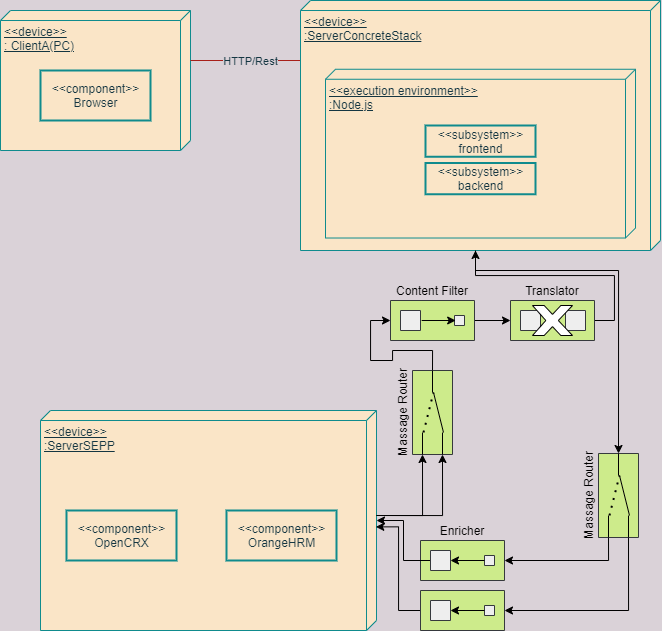

The diagram above was exported from draw.io. Its source (the exported page's mxGraphModel, read from the mxfile embedded in the PNG):
<mxGraphModel dx="1055" dy="872" grid="1" gridSize="10" guides="1" tooltips="1" connect="1" arrows="1" fold="1" page="1" pageScale="1" pageWidth="827" pageHeight="1169" background="#DAD2D8" math="0" shadow="0">
  <root>
    <mxCell id="0" />
    <mxCell id="1" parent="0" />
    <mxCell id="4" value="" style="group;strokeWidth=1;fontColor=#143642;" parent="1" vertex="1" connectable="0">
      <mxGeometry x="70" y="100" width="190" height="140" as="geometry" />
    </mxCell>
    <mxCell id="2" value="&amp;lt;&amp;lt;device&amp;gt;&amp;gt;&lt;br&gt;: ClientA(PC)" style="verticalAlign=top;align=left;spacingTop=8;spacingLeft=2;spacingRight=12;shape=cube;size=10;direction=south;fontStyle=4;html=1;fillColor=#FAE5C7;strokeColor=#0F8B8D;fontColor=#143642;" parent="4" vertex="1">
      <mxGeometry width="190" height="140" as="geometry" />
    </mxCell>
    <mxCell id="3" value="&amp;lt;&amp;lt;component&amp;gt;&amp;gt;&lt;br&gt;Browser" style="html=1;strokeWidth=2;fillColor=#FAE5C7;strokeColor=#0F8B8D;fontColor=#143642;" parent="4" vertex="1">
      <mxGeometry x="40" y="60" width="110" height="50" as="geometry" />
    </mxCell>
    <mxCell id="12" style="edgeStyle=orthogonalEdgeStyle;rounded=0;orthogonalLoop=1;jettySize=auto;html=1;entryX=0.175;entryY=1;entryDx=0;entryDy=0;entryPerimeter=0;endArrow=none;endFill=0;strokeColor=#A8201A;fontColor=#143642;labelBackgroundColor=#DAD2D8;" parent="1" source="2" target="5" edge="1">
      <mxGeometry relative="1" as="geometry">
        <Array as="points">
          <mxPoint x="370" y="150" />
        </Array>
      </mxGeometry>
    </mxCell>
    <mxCell id="14" value="HTTP/Rest" style="edgeLabel;html=1;align=center;verticalAlign=middle;resizable=0;points=[];fontColor=#143642;labelBackgroundColor=#DAD2D8;" parent="12" vertex="1" connectable="0">
      <mxGeometry x="-0.6388" relative="1" as="geometry">
        <mxPoint x="37" as="offset" />
      </mxGeometry>
    </mxCell>
    <mxCell id="17" value="" style="group;fontColor=#143642;" parent="1" vertex="1" connectable="0">
      <mxGeometry x="110" y="500" width="336" height="220" as="geometry" />
    </mxCell>
    <mxCell id="11" value="&amp;lt;&amp;lt;device&amp;gt;&amp;gt;&lt;br&gt;:ServerSEPP" style="verticalAlign=top;align=left;spacingTop=8;spacingLeft=2;spacingRight=12;shape=cube;size=10;direction=south;fontStyle=4;html=1;strokeWidth=1;fillColor=#FAE5C7;strokeColor=#0F8B8D;fontColor=#143642;" parent="17" vertex="1">
      <mxGeometry width="336" height="220" as="geometry" />
    </mxCell>
    <mxCell id="15" value="&amp;lt;&amp;lt;component&amp;gt;&amp;gt;&lt;br&gt;OpenCRX" style="html=1;strokeWidth=2;fillColor=#FAE5C7;strokeColor=#0F8B8D;fontColor=#143642;" parent="17" vertex="1">
      <mxGeometry x="26" y="100" width="110" height="50" as="geometry" />
    </mxCell>
    <mxCell id="16" value="&amp;lt;&amp;lt;component&amp;gt;&amp;gt;&lt;br&gt;OrangeHRM" style="html=1;strokeWidth=2;fillColor=#FAE5C7;strokeColor=#0F8B8D;fontColor=#143642;" parent="17" vertex="1">
      <mxGeometry x="186" y="100" width="110" height="50" as="geometry" />
    </mxCell>
    <mxCell id="20" value="" style="group" parent="1" vertex="1" connectable="0">
      <mxGeometry x="370" y="90" width="360" height="250" as="geometry" />
    </mxCell>
    <mxCell id="5" value="&amp;lt;&amp;lt;device&amp;gt;&amp;gt;&lt;br&gt;:ServerConcreteStack" style="verticalAlign=top;align=left;spacingTop=8;spacingLeft=2;spacingRight=12;shape=cube;size=10;direction=south;fontStyle=4;html=1;fillColor=#FAE5C7;strokeColor=#0F8B8D;fontColor=#143642;" parent="20" vertex="1">
      <mxGeometry width="360" height="250" as="geometry" />
    </mxCell>
    <mxCell id="8" value="&amp;lt;&amp;lt;execution environment&amp;gt;&amp;gt;&lt;br&gt;:Node.js" style="verticalAlign=top;align=left;spacingTop=8;spacingLeft=2;spacingRight=12;shape=cube;size=10;direction=south;fontStyle=4;html=1;strokeWidth=1;fillColor=#FAE5C7;strokeColor=#0F8B8D;fontColor=#143642;" parent="20" vertex="1">
      <mxGeometry x="25" y="68.75" width="310" height="168.75" as="geometry" />
    </mxCell>
    <mxCell id="6" value="&amp;lt;&amp;lt;subsystem&amp;gt;&amp;gt;&lt;br&gt;frontend" style="html=1;strokeWidth=2;fillColor=#FAE5C7;strokeColor=#0F8B8D;fontColor=#143642;" parent="20" vertex="1">
      <mxGeometry x="125" y="125" width="110" height="31.25" as="geometry" />
    </mxCell>
    <mxCell id="7" value="&amp;lt;&amp;lt;subsystem&amp;gt;&amp;gt;&lt;br&gt;backend" style="html=1;strokeWidth=2;fillColor=#FAE5C7;strokeColor=#0F8B8D;fontColor=#143642;" parent="20" vertex="1">
      <mxGeometry x="125" y="162.5" width="110" height="31.25" as="geometry" />
    </mxCell>
    <mxCell id="31" style="edgeStyle=orthogonalEdgeStyle;rounded=0;orthogonalLoop=1;jettySize=auto;html=1;entryX=1;entryY=0.5;entryDx=0;entryDy=0;strokeColor=#000000;exitX=0;exitY=0.5;exitDx=0;exitDy=0;" edge="1" parent="1" source="26" target="24">
      <mxGeometry relative="1" as="geometry" />
    </mxCell>
    <mxCell id="23" value="" style="rounded=0;whiteSpace=wrap;html=1;fillColor=#cdeb8b;strokeColor=#36393d;flipV=1;flipH=1;" vertex="1" parent="1">
      <mxGeometry x="490" y="630" width="84" height="40" as="geometry" />
    </mxCell>
    <mxCell id="50" style="edgeStyle=orthogonalEdgeStyle;rounded=0;orthogonalLoop=1;jettySize=auto;html=1;strokeColor=#000000;" edge="1" parent="1" source="24" target="11">
      <mxGeometry relative="1" as="geometry" />
    </mxCell>
    <mxCell id="24" value="" style="whiteSpace=wrap;html=1;aspect=fixed;fillColor=#eeeeee;strokeColor=#36393d;flipV=1;flipH=1;" vertex="1" parent="1">
      <mxGeometry x="500" y="640" width="20" height="20" as="geometry" />
    </mxCell>
    <mxCell id="26" value="" style="whiteSpace=wrap;html=1;aspect=fixed;fillColor=#eeeeee;strokeColor=#36393d;flipV=1;flipH=1;" vertex="1" parent="1">
      <mxGeometry x="554" y="645" width="10" height="10" as="geometry" />
    </mxCell>
    <mxCell id="32" value="" style="endArrow=classic;html=1;strokeColor=#000000;exitX=0;exitY=0.5;exitDx=0;exitDy=0;entryX=1;entryY=0.5;entryDx=0;entryDy=0;" edge="1" parent="1" source="26" target="24">
      <mxGeometry width="50" height="50" relative="1" as="geometry">
        <mxPoint x="530" y="620" as="sourcePoint" />
        <mxPoint x="580" y="570" as="targetPoint" />
      </mxGeometry>
    </mxCell>
    <mxCell id="33" style="edgeStyle=orthogonalEdgeStyle;rounded=0;orthogonalLoop=1;jettySize=auto;html=1;entryX=1;entryY=0.5;entryDx=0;entryDy=0;strokeColor=#000000;exitX=0;exitY=0.5;exitDx=0;exitDy=0;flipH=1;" edge="1" parent="1" source="36" target="35">
      <mxGeometry relative="1" as="geometry" />
    </mxCell>
    <mxCell id="62" style="edgeStyle=orthogonalEdgeStyle;rounded=0;orthogonalLoop=1;jettySize=auto;html=1;exitX=1;exitY=0.5;exitDx=0;exitDy=0;entryX=0;entryY=0.5;entryDx=0;entryDy=0;strokeColor=#000000;" edge="1" parent="1" source="34" target="39">
      <mxGeometry relative="1" as="geometry" />
    </mxCell>
    <mxCell id="34" value="" style="rounded=0;whiteSpace=wrap;html=1;fillColor=#cdeb8b;strokeColor=#36393d;flipV=1;flipH=1;" vertex="1" parent="1">
      <mxGeometry x="460" y="390" width="84" height="40" as="geometry" />
    </mxCell>
    <mxCell id="35" value="" style="whiteSpace=wrap;html=1;aspect=fixed;fillColor=#eeeeee;strokeColor=#36393d;flipV=1;flipH=1;" vertex="1" parent="1">
      <mxGeometry x="470" y="400" width="20" height="20" as="geometry" />
    </mxCell>
    <mxCell id="36" value="" style="whiteSpace=wrap;html=1;aspect=fixed;fillColor=#eeeeee;strokeColor=#36393d;flipV=1;flipH=1;" vertex="1" parent="1">
      <mxGeometry x="524" y="405" width="10" height="10" as="geometry" />
    </mxCell>
    <mxCell id="37" value="" style="endArrow=classic;html=1;strokeColor=#000000;exitX=0;exitY=0.5;exitDx=0;exitDy=0;entryX=1;entryY=0.5;entryDx=0;entryDy=0;flipH=1;" edge="1" parent="1" source="36" target="35">
      <mxGeometry width="50" height="50" relative="1" as="geometry">
        <mxPoint x="500" y="380" as="sourcePoint" />
        <mxPoint x="550" y="330" as="targetPoint" />
      </mxGeometry>
    </mxCell>
    <mxCell id="63" style="edgeStyle=orthogonalEdgeStyle;rounded=0;orthogonalLoop=1;jettySize=auto;html=1;exitX=1;exitY=0.5;exitDx=0;exitDy=0;entryX=0;entryY=0;entryDx=250;entryDy=185;entryPerimeter=0;strokeColor=#000000;" edge="1" parent="1" source="39" target="5">
      <mxGeometry relative="1" as="geometry" />
    </mxCell>
    <mxCell id="39" value="" style="rounded=0;whiteSpace=wrap;html=1;fillColor=#cdeb8b;strokeColor=#36393d;flipV=1;flipH=1;" vertex="1" parent="1">
      <mxGeometry x="580" y="390" width="84" height="40" as="geometry" />
    </mxCell>
    <mxCell id="40" value="" style="whiteSpace=wrap;html=1;aspect=fixed;fillColor=#eeeeee;strokeColor=#36393d;flipV=1;flipH=1;" vertex="1" parent="1">
      <mxGeometry x="590" y="400" width="20" height="20" as="geometry" />
    </mxCell>
    <mxCell id="43" value="" style="whiteSpace=wrap;html=1;aspect=fixed;fillColor=#eeeeee;strokeColor=#36393d;flipV=1;flipH=1;" vertex="1" parent="1">
      <mxGeometry x="635" y="400" width="20" height="20" as="geometry" />
    </mxCell>
    <mxCell id="44" value="" style="verticalLabelPosition=bottom;verticalAlign=top;html=1;shape=mxgraph.basic.x" vertex="1" parent="1">
      <mxGeometry x="602" y="395" width="40" height="30" as="geometry" />
    </mxCell>
    <mxCell id="61" style="edgeStyle=orthogonalEdgeStyle;rounded=0;orthogonalLoop=1;jettySize=auto;html=1;exitX=0;exitY=0.5;exitDx=0;exitDy=0;entryX=0;entryY=0.5;entryDx=0;entryDy=0;strokeColor=#000000;" edge="1" parent="1" source="51" target="34">
      <mxGeometry relative="1" as="geometry" />
    </mxCell>
    <mxCell id="51" value="" style="rounded=0;whiteSpace=wrap;html=1;fillColor=#cdeb8b;strokeColor=#36393d;flipV=1;flipH=1;rotation=90;" vertex="1" parent="1">
      <mxGeometry x="460" y="482" width="84" height="40" as="geometry" />
    </mxCell>
    <mxCell id="52" value="" style="endArrow=none;html=1;strokeColor=#000000;entryX=1;entryY=0.25;entryDx=0;entryDy=0;" edge="1" parent="1" target="51">
      <mxGeometry width="50" height="50" relative="1" as="geometry">
        <mxPoint x="512" y="522" as="sourcePoint" />
        <mxPoint x="343" y="472" as="targetPoint" />
      </mxGeometry>
    </mxCell>
    <mxCell id="54" value="" style="endArrow=none;html=1;strokeColor=#000000;entryX=1;entryY=0.75;entryDx=0;entryDy=0;" edge="1" parent="1" target="51">
      <mxGeometry width="50" height="50" relative="1" as="geometry">
        <mxPoint x="492" y="522" as="sourcePoint" />
        <mxPoint x="512" y="480" as="targetPoint" />
      </mxGeometry>
    </mxCell>
    <mxCell id="56" value="" style="endArrow=none;html=1;strokeColor=#000000;entryX=0;entryY=0.5;entryDx=0;entryDy=0;" edge="1" parent="1" target="51">
      <mxGeometry width="50" height="50" relative="1" as="geometry">
        <mxPoint x="502" y="482" as="sourcePoint" />
        <mxPoint x="533" y="442" as="targetPoint" />
      </mxGeometry>
    </mxCell>
    <mxCell id="57" value="" style="endArrow=none;dashed=1;html=1;dashPattern=1 3;strokeWidth=2;" edge="1" parent="1">
      <mxGeometry width="50" height="50" relative="1" as="geometry">
        <mxPoint x="493" y="522" as="sourcePoint" />
        <mxPoint x="503" y="482" as="targetPoint" />
      </mxGeometry>
    </mxCell>
    <mxCell id="58" value="" style="endArrow=none;html=1;strokeColor=#000000;" edge="1" parent="1">
      <mxGeometry width="50" height="50" relative="1" as="geometry">
        <mxPoint x="513" y="522" as="sourcePoint" />
        <mxPoint x="503" y="482" as="targetPoint" />
      </mxGeometry>
    </mxCell>
    <mxCell id="59" style="edgeStyle=orthogonalEdgeStyle;rounded=0;orthogonalLoop=1;jettySize=auto;html=1;exitX=0;exitY=0;exitDx=105;exitDy=0;exitPerimeter=0;entryX=1;entryY=0.75;entryDx=0;entryDy=0;strokeColor=#000000;" edge="1" parent="1" source="11" target="51">
      <mxGeometry relative="1" as="geometry">
        <Array as="points">
          <mxPoint x="492" y="605" />
        </Array>
      </mxGeometry>
    </mxCell>
    <mxCell id="60" style="edgeStyle=orthogonalEdgeStyle;rounded=0;orthogonalLoop=1;jettySize=auto;html=1;exitX=0;exitY=0;exitDx=105;exitDy=0;exitPerimeter=0;entryX=1;entryY=0.25;entryDx=0;entryDy=0;strokeColor=#000000;" edge="1" parent="1" source="11" target="51">
      <mxGeometry relative="1" as="geometry" />
    </mxCell>
    <mxCell id="77" style="edgeStyle=orthogonalEdgeStyle;rounded=0;orthogonalLoop=1;jettySize=auto;html=1;exitX=1;exitY=0.75;exitDx=0;exitDy=0;entryX=1;entryY=0.5;entryDx=0;entryDy=0;strokeColor=#000000;" edge="1" parent="1" source="64" target="23">
      <mxGeometry relative="1" as="geometry" />
    </mxCell>
    <mxCell id="78" style="edgeStyle=orthogonalEdgeStyle;rounded=0;orthogonalLoop=1;jettySize=auto;html=1;exitX=1;exitY=0.25;exitDx=0;exitDy=0;entryX=1;entryY=0.5;entryDx=0;entryDy=0;strokeColor=#000000;" edge="1" parent="1" source="64" target="71">
      <mxGeometry relative="1" as="geometry" />
    </mxCell>
    <mxCell id="64" value="" style="rounded=0;whiteSpace=wrap;html=1;fillColor=#cdeb8b;strokeColor=#36393d;flipV=1;flipH=1;rotation=90;" vertex="1" parent="1">
      <mxGeometry x="646" y="565" width="84" height="40" as="geometry" />
    </mxCell>
    <mxCell id="65" value="" style="endArrow=none;html=1;strokeColor=#000000;entryX=1;entryY=0.25;entryDx=0;entryDy=0;" edge="1" parent="1" target="64">
      <mxGeometry width="50" height="50" relative="1" as="geometry">
        <mxPoint x="698" y="605" as="sourcePoint" />
        <mxPoint x="529" y="555" as="targetPoint" />
      </mxGeometry>
    </mxCell>
    <mxCell id="66" value="" style="endArrow=none;html=1;strokeColor=#000000;entryX=1;entryY=0.75;entryDx=0;entryDy=0;" edge="1" parent="1" target="64">
      <mxGeometry width="50" height="50" relative="1" as="geometry">
        <mxPoint x="678" y="605" as="sourcePoint" />
        <mxPoint x="698" y="563" as="targetPoint" />
      </mxGeometry>
    </mxCell>
    <mxCell id="67" value="" style="endArrow=none;html=1;strokeColor=#000000;entryX=0;entryY=0.5;entryDx=0;entryDy=0;" edge="1" parent="1" target="64">
      <mxGeometry width="50" height="50" relative="1" as="geometry">
        <mxPoint x="688" y="565" as="sourcePoint" />
        <mxPoint x="719" y="525" as="targetPoint" />
      </mxGeometry>
    </mxCell>
    <mxCell id="68" value="" style="endArrow=none;dashed=1;html=1;dashPattern=1 3;strokeWidth=2;" edge="1" parent="1">
      <mxGeometry width="50" height="50" relative="1" as="geometry">
        <mxPoint x="679" y="605" as="sourcePoint" />
        <mxPoint x="689" y="565" as="targetPoint" />
      </mxGeometry>
    </mxCell>
    <mxCell id="69" value="" style="endArrow=none;html=1;strokeColor=#000000;" edge="1" parent="1">
      <mxGeometry width="50" height="50" relative="1" as="geometry">
        <mxPoint x="699" y="605" as="sourcePoint" />
        <mxPoint x="689" y="565" as="targetPoint" />
      </mxGeometry>
    </mxCell>
    <mxCell id="70" style="edgeStyle=orthogonalEdgeStyle;rounded=0;orthogonalLoop=1;jettySize=auto;html=1;entryX=1;entryY=0.5;entryDx=0;entryDy=0;strokeColor=#000000;exitX=0;exitY=0.5;exitDx=0;exitDy=0;" edge="1" parent="1" source="73" target="72">
      <mxGeometry relative="1" as="geometry" />
    </mxCell>
    <mxCell id="79" style="edgeStyle=orthogonalEdgeStyle;rounded=0;orthogonalLoop=1;jettySize=auto;html=1;exitX=0;exitY=0.5;exitDx=0;exitDy=0;entryX=0.529;entryY=0.002;entryDx=0;entryDy=0;entryPerimeter=0;strokeColor=#000000;" edge="1" parent="1" source="71" target="11">
      <mxGeometry relative="1" as="geometry" />
    </mxCell>
    <mxCell id="71" value="" style="rounded=0;whiteSpace=wrap;html=1;fillColor=#cdeb8b;strokeColor=#36393d;flipV=1;flipH=1;" vertex="1" parent="1">
      <mxGeometry x="490" y="680" width="84" height="40" as="geometry" />
    </mxCell>
    <mxCell id="72" value="" style="whiteSpace=wrap;html=1;aspect=fixed;fillColor=#eeeeee;strokeColor=#36393d;flipV=1;flipH=1;" vertex="1" parent="1">
      <mxGeometry x="500" y="690" width="20" height="20" as="geometry" />
    </mxCell>
    <mxCell id="73" value="" style="whiteSpace=wrap;html=1;aspect=fixed;fillColor=#eeeeee;strokeColor=#36393d;flipV=1;flipH=1;" vertex="1" parent="1">
      <mxGeometry x="554" y="695" width="10" height="10" as="geometry" />
    </mxCell>
    <mxCell id="74" value="" style="endArrow=classic;html=1;strokeColor=#000000;exitX=0;exitY=0.5;exitDx=0;exitDy=0;entryX=1;entryY=0.5;entryDx=0;entryDy=0;" edge="1" parent="1" source="73" target="72">
      <mxGeometry width="50" height="50" relative="1" as="geometry">
        <mxPoint x="530" y="670" as="sourcePoint" />
        <mxPoint x="580" y="620" as="targetPoint" />
      </mxGeometry>
    </mxCell>
    <mxCell id="76" style="edgeStyle=orthogonalEdgeStyle;rounded=0;orthogonalLoop=1;jettySize=auto;html=1;exitX=0;exitY=0;exitDx=250;exitDy=185;exitPerimeter=0;strokeColor=#000000;" edge="1" parent="1" source="5" target="64">
      <mxGeometry relative="1" as="geometry">
        <Array as="points">
          <mxPoint x="545" y="360" />
          <mxPoint x="688" y="360" />
        </Array>
      </mxGeometry>
    </mxCell>
    <mxCell id="80" value="&lt;font color=&quot;#000000&quot;&gt;Content Filter&lt;/font&gt;" style="text;html=1;strokeColor=none;fillColor=none;align=center;verticalAlign=middle;whiteSpace=wrap;rounded=0;" vertex="1" parent="1">
      <mxGeometry x="462" y="370" width="80" height="20" as="geometry" />
    </mxCell>
    <mxCell id="81" value="&lt;font color=&quot;#000000&quot;&gt;Translator&lt;/font&gt;" style="text;html=1;strokeColor=none;fillColor=none;align=center;verticalAlign=middle;whiteSpace=wrap;rounded=0;" vertex="1" parent="1">
      <mxGeometry x="582" y="370" width="80" height="20" as="geometry" />
    </mxCell>
    <mxCell id="82" value="&lt;font color=&quot;#000000&quot;&gt;Enricher&lt;/font&gt;" style="text;html=1;strokeColor=none;fillColor=none;align=center;verticalAlign=middle;whiteSpace=wrap;rounded=0;" vertex="1" parent="1">
      <mxGeometry x="492" y="610" width="80" height="20" as="geometry" />
    </mxCell>
    <mxCell id="84" value="&lt;font color=&quot;#000000&quot;&gt;Massage Router&lt;/font&gt;" style="text;html=1;strokeColor=none;fillColor=none;align=center;verticalAlign=middle;whiteSpace=wrap;rounded=0;rotation=-90;" vertex="1" parent="1">
      <mxGeometry x="424" y="493" width="96" height="18" as="geometry" />
    </mxCell>
    <mxCell id="85" value="&lt;font color=&quot;#000000&quot;&gt;Massage Router&lt;/font&gt;" style="text;html=1;strokeColor=none;fillColor=none;align=center;verticalAlign=middle;whiteSpace=wrap;rounded=0;rotation=-90;" vertex="1" parent="1">
      <mxGeometry x="610" y="576" width="96" height="18" as="geometry" />
    </mxCell>
  </root>
</mxGraphModel>